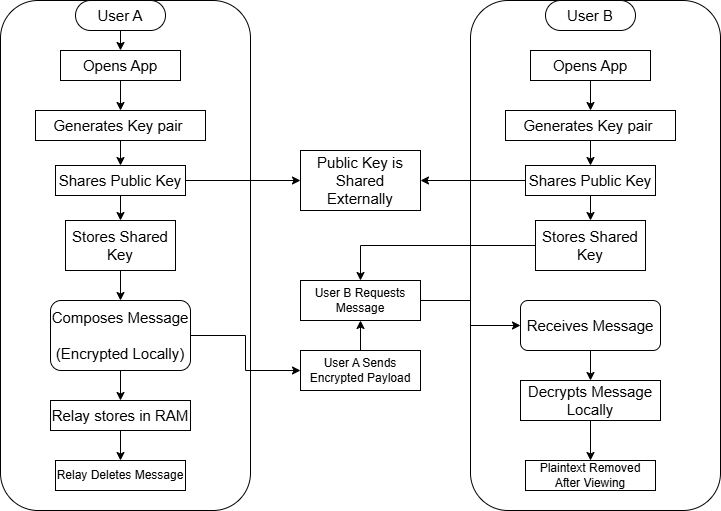

The diagram above was exported from draw.io. Its source (the exported page's mxGraphModel, read from the mxfile embedded in the PNG):
<mxGraphModel dx="1147" dy="585" grid="1" gridSize="10" guides="1" tooltips="1" connect="1" arrows="1" fold="1" page="1" pageScale="1" pageWidth="827" pageHeight="1169" math="0" shadow="0">
  <root>
    <mxCell id="WIyWlLk6GJQsqaUBKTNV-0" />
    <mxCell id="WIyWlLk6GJQsqaUBKTNV-1" parent="WIyWlLk6GJQsqaUBKTNV-0" />
    <mxCell id="t1pdzTVVUS51wfSvqYYY-14" parent="WIyWlLk6GJQsqaUBKTNV-1" style="rounded=1;whiteSpace=wrap;html=1;" value="" vertex="1">
      <mxGeometry height="510" width="250" x="540" y="40" as="geometry" />
    </mxCell>
    <mxCell id="t1pdzTVVUS51wfSvqYYY-44" parent="WIyWlLk6GJQsqaUBKTNV-1" style="rounded=1;whiteSpace=wrap;html=1;arcSize=50;" value="" vertex="1">
      <mxGeometry height="30" width="90" x="615" y="40" as="geometry" />
    </mxCell>
    <mxCell id="t1pdzTVVUS51wfSvqYYY-0" parent="WIyWlLk6GJQsqaUBKTNV-1" style="rounded=1;whiteSpace=wrap;html=1;" value="" vertex="1">
      <mxGeometry height="510" width="250" x="70" y="40" as="geometry" />
    </mxCell>
    <mxCell id="t1pdzTVVUS51wfSvqYYY-42" parent="WIyWlLk6GJQsqaUBKTNV-1" style="rounded=1;whiteSpace=wrap;html=1;arcSize=50;" value="" vertex="1">
      <mxGeometry height="30" width="90" x="145" y="40" as="geometry" />
    </mxCell>
    <mxCell id="t1pdzTVVUS51wfSvqYYY-31" edge="1" parent="WIyWlLk6GJQsqaUBKTNV-1" source="t1pdzTVVUS51wfSvqYYY-2" style="edgeStyle=orthogonalEdgeStyle;rounded=0;orthogonalLoop=1;jettySize=auto;html=1;exitX=0.5;exitY=1;exitDx=0;exitDy=0;entryX=0.5;entryY=0;entryDx=0;entryDy=0;" target="t1pdzTVVUS51wfSvqYYY-5">
      <mxGeometry relative="1" as="geometry" />
    </mxCell>
    <mxCell id="t1pdzTVVUS51wfSvqYYY-2" parent="WIyWlLk6GJQsqaUBKTNV-1" style="rounded=0;whiteSpace=wrap;html=1;" value="&lt;font style=&quot;font-size: 15px;&quot;&gt;Opens App&lt;/font&gt;" vertex="1">
      <mxGeometry height="30" width="120" x="130" y="90" as="geometry" />
    </mxCell>
    <mxCell id="t1pdzTVVUS51wfSvqYYY-4" parent="WIyWlLk6GJQsqaUBKTNV-1" style="text;html=1;whiteSpace=wrap;strokeColor=none;fillColor=none;align=center;verticalAlign=middle;rounded=0;" value="&lt;font style=&quot;font-size: 15px;&quot;&gt;User A&lt;/font&gt;" vertex="1">
      <mxGeometry height="30" width="60" x="160" y="40" as="geometry" />
    </mxCell>
    <mxCell id="t1pdzTVVUS51wfSvqYYY-32" edge="1" parent="WIyWlLk6GJQsqaUBKTNV-1" source="t1pdzTVVUS51wfSvqYYY-5" style="edgeStyle=orthogonalEdgeStyle;rounded=0;orthogonalLoop=1;jettySize=auto;html=1;exitX=0.5;exitY=1;exitDx=0;exitDy=0;entryX=0.5;entryY=0;entryDx=0;entryDy=0;" target="t1pdzTVVUS51wfSvqYYY-6">
      <mxGeometry relative="1" as="geometry" />
    </mxCell>
    <mxCell id="t1pdzTVVUS51wfSvqYYY-5" parent="WIyWlLk6GJQsqaUBKTNV-1" style="rounded=0;whiteSpace=wrap;html=1;" value="&lt;font style=&quot;font-size: 15px;&quot;&gt;Generates Key pair&amp;nbsp;&lt;/font&gt;" vertex="1">
      <mxGeometry height="30" width="170" x="105" y="150" as="geometry" />
    </mxCell>
    <mxCell id="t1pdzTVVUS51wfSvqYYY-9" edge="1" parent="WIyWlLk6GJQsqaUBKTNV-1" source="t1pdzTVVUS51wfSvqYYY-6" style="edgeStyle=orthogonalEdgeStyle;rounded=0;orthogonalLoop=1;jettySize=auto;html=1;exitX=1;exitY=0.5;exitDx=0;exitDy=0;entryX=0;entryY=0.5;entryDx=0;entryDy=0;" target="t1pdzTVVUS51wfSvqYYY-8">
      <mxGeometry relative="1" as="geometry" />
    </mxCell>
    <mxCell id="t1pdzTVVUS51wfSvqYYY-33" edge="1" parent="WIyWlLk6GJQsqaUBKTNV-1" source="t1pdzTVVUS51wfSvqYYY-6" style="edgeStyle=orthogonalEdgeStyle;rounded=0;orthogonalLoop=1;jettySize=auto;html=1;exitX=0.5;exitY=1;exitDx=0;exitDy=0;entryX=0.5;entryY=0;entryDx=0;entryDy=0;" target="t1pdzTVVUS51wfSvqYYY-10">
      <mxGeometry relative="1" as="geometry" />
    </mxCell>
    <mxCell id="t1pdzTVVUS51wfSvqYYY-6" parent="WIyWlLk6GJQsqaUBKTNV-1" style="rounded=0;whiteSpace=wrap;html=1;" value="&lt;font style=&quot;font-size: 15px;&quot;&gt;Shares Public Key&lt;/font&gt;" vertex="1">
      <mxGeometry height="30" width="130" x="125" y="205" as="geometry" />
    </mxCell>
    <mxCell id="t1pdzTVVUS51wfSvqYYY-8" parent="WIyWlLk6GJQsqaUBKTNV-1" style="rounded=0;whiteSpace=wrap;html=1;" value="&lt;font style=&quot;font-size: 15px;&quot;&gt;Public Key is Shared Externally&lt;/font&gt;" vertex="1">
      <mxGeometry height="60" width="120" x="370" y="190" as="geometry" />
    </mxCell>
    <mxCell id="t1pdzTVVUS51wfSvqYYY-34" edge="1" parent="WIyWlLk6GJQsqaUBKTNV-1" source="t1pdzTVVUS51wfSvqYYY-10" style="edgeStyle=orthogonalEdgeStyle;rounded=0;orthogonalLoop=1;jettySize=auto;html=1;exitX=0.5;exitY=1;exitDx=0;exitDy=0;entryX=0.5;entryY=0;entryDx=0;entryDy=0;" target="t1pdzTVVUS51wfSvqYYY-11">
      <mxGeometry relative="1" as="geometry" />
    </mxCell>
    <mxCell id="t1pdzTVVUS51wfSvqYYY-10" parent="WIyWlLk6GJQsqaUBKTNV-1" style="rounded=0;whiteSpace=wrap;html=1;" value="&lt;font style=&quot;font-size: 15px;&quot;&gt;Stores Shared Key&lt;/font&gt;" vertex="1">
      <mxGeometry height="50" width="110" x="135" y="260" as="geometry" />
    </mxCell>
    <mxCell id="t1pdzTVVUS51wfSvqYYY-26" edge="1" parent="WIyWlLk6GJQsqaUBKTNV-1" source="t1pdzTVVUS51wfSvqYYY-11" style="edgeStyle=orthogonalEdgeStyle;rounded=0;orthogonalLoop=1;jettySize=auto;html=1;exitX=1;exitY=0.5;exitDx=0;exitDy=0;entryX=0;entryY=0.5;entryDx=0;entryDy=0;" target="t1pdzTVVUS51wfSvqYYY-24">
      <mxGeometry relative="1" as="geometry" />
    </mxCell>
    <mxCell id="t1pdzTVVUS51wfSvqYYY-35" edge="1" parent="WIyWlLk6GJQsqaUBKTNV-1" source="t1pdzTVVUS51wfSvqYYY-11" style="edgeStyle=orthogonalEdgeStyle;rounded=0;orthogonalLoop=1;jettySize=auto;html=1;exitX=0.5;exitY=1;exitDx=0;exitDy=0;entryX=0.5;entryY=0;entryDx=0;entryDy=0;" target="t1pdzTVVUS51wfSvqYYY-13">
      <mxGeometry relative="1" as="geometry" />
    </mxCell>
    <mxCell id="t1pdzTVVUS51wfSvqYYY-11" parent="WIyWlLk6GJQsqaUBKTNV-1" style="rounded=1;whiteSpace=wrap;html=1;" value="&lt;font style=&quot;font-size: 15px;&quot;&gt;Composes Message&lt;/font&gt;&lt;div&gt;&lt;font style=&quot;font-size: 15px;&quot;&gt;&lt;br&gt;&lt;/font&gt;&lt;/div&gt;&lt;div&gt;&lt;font style=&quot;font-size: 15px;&quot;&gt;(Encrypted Locally)&lt;/font&gt;&lt;/div&gt;" vertex="1">
      <mxGeometry height="70" width="140" x="120" y="340" as="geometry" />
    </mxCell>
    <mxCell id="t1pdzTVVUS51wfSvqYYY-12" parent="WIyWlLk6GJQsqaUBKTNV-1" style="rounded=0;whiteSpace=wrap;html=1;" value="Relay Deletes Message" vertex="1">
      <mxGeometry height="30" width="130" x="125" y="500" as="geometry" />
    </mxCell>
    <mxCell id="t1pdzTVVUS51wfSvqYYY-36" edge="1" parent="WIyWlLk6GJQsqaUBKTNV-1" source="t1pdzTVVUS51wfSvqYYY-13" style="edgeStyle=orthogonalEdgeStyle;rounded=0;orthogonalLoop=1;jettySize=auto;html=1;exitX=0.5;exitY=1;exitDx=0;exitDy=0;entryX=0.5;entryY=0;entryDx=0;entryDy=0;" target="t1pdzTVVUS51wfSvqYYY-12">
      <mxGeometry relative="1" as="geometry" />
    </mxCell>
    <mxCell id="t1pdzTVVUS51wfSvqYYY-13" parent="WIyWlLk6GJQsqaUBKTNV-1" style="rounded=0;whiteSpace=wrap;html=1;" value="&lt;font style=&quot;font-size: 15px;&quot;&gt;Relay stores in RAM&lt;/font&gt;" vertex="1">
      <mxGeometry height="30" width="140" x="120" y="440" as="geometry" />
    </mxCell>
    <mxCell id="t1pdzTVVUS51wfSvqYYY-37" edge="1" parent="WIyWlLk6GJQsqaUBKTNV-1" source="t1pdzTVVUS51wfSvqYYY-15" style="edgeStyle=orthogonalEdgeStyle;rounded=0;orthogonalLoop=1;jettySize=auto;html=1;exitX=0.5;exitY=1;exitDx=0;exitDy=0;entryX=0.5;entryY=0;entryDx=0;entryDy=0;" target="t1pdzTVVUS51wfSvqYYY-17">
      <mxGeometry relative="1" as="geometry" />
    </mxCell>
    <mxCell id="t1pdzTVVUS51wfSvqYYY-15" parent="WIyWlLk6GJQsqaUBKTNV-1" style="rounded=0;whiteSpace=wrap;html=1;" value="&lt;font style=&quot;font-size: 15px;&quot;&gt;Opens App&lt;/font&gt;" vertex="1">
      <mxGeometry height="30" width="120" x="600" y="90" as="geometry" />
    </mxCell>
    <mxCell id="t1pdzTVVUS51wfSvqYYY-16" parent="WIyWlLk6GJQsqaUBKTNV-1" style="text;html=1;whiteSpace=wrap;strokeColor=none;fillColor=none;align=center;verticalAlign=middle;rounded=0;" value="&lt;font style=&quot;font-size: 15px;&quot;&gt;User B&lt;/font&gt;" vertex="1">
      <mxGeometry height="30" width="60" x="630" y="40" as="geometry" />
    </mxCell>
    <mxCell id="t1pdzTVVUS51wfSvqYYY-38" edge="1" parent="WIyWlLk6GJQsqaUBKTNV-1" source="t1pdzTVVUS51wfSvqYYY-17" style="edgeStyle=orthogonalEdgeStyle;rounded=0;orthogonalLoop=1;jettySize=auto;html=1;exitX=0.5;exitY=1;exitDx=0;exitDy=0;entryX=0.5;entryY=0;entryDx=0;entryDy=0;" target="t1pdzTVVUS51wfSvqYYY-18">
      <mxGeometry relative="1" as="geometry" />
    </mxCell>
    <mxCell id="t1pdzTVVUS51wfSvqYYY-17" parent="WIyWlLk6GJQsqaUBKTNV-1" style="rounded=0;whiteSpace=wrap;html=1;" value="&lt;font style=&quot;font-size: 15px;&quot;&gt;Generates Key pair&amp;nbsp;&lt;/font&gt;" vertex="1">
      <mxGeometry height="30" width="170" x="575" y="150" as="geometry" />
    </mxCell>
    <mxCell id="t1pdzTVVUS51wfSvqYYY-23" edge="1" parent="WIyWlLk6GJQsqaUBKTNV-1" source="t1pdzTVVUS51wfSvqYYY-18" style="edgeStyle=orthogonalEdgeStyle;rounded=0;orthogonalLoop=1;jettySize=auto;html=1;exitX=0;exitY=0.5;exitDx=0;exitDy=0;entryX=1;entryY=0.5;entryDx=0;entryDy=0;" target="t1pdzTVVUS51wfSvqYYY-8">
      <mxGeometry relative="1" as="geometry" />
    </mxCell>
    <mxCell id="t1pdzTVVUS51wfSvqYYY-39" edge="1" parent="WIyWlLk6GJQsqaUBKTNV-1" source="t1pdzTVVUS51wfSvqYYY-18" style="edgeStyle=orthogonalEdgeStyle;rounded=0;orthogonalLoop=1;jettySize=auto;html=1;exitX=0.5;exitY=1;exitDx=0;exitDy=0;entryX=0.5;entryY=0;entryDx=0;entryDy=0;" target="t1pdzTVVUS51wfSvqYYY-19">
      <mxGeometry relative="1" as="geometry" />
    </mxCell>
    <mxCell id="t1pdzTVVUS51wfSvqYYY-18" parent="WIyWlLk6GJQsqaUBKTNV-1" style="rounded=0;whiteSpace=wrap;html=1;" value="&lt;font style=&quot;font-size: 15px;&quot;&gt;Shares Public Key&lt;/font&gt;" vertex="1">
      <mxGeometry height="30" width="130" x="595" y="205" as="geometry" />
    </mxCell>
    <mxCell id="t1pdzTVVUS51wfSvqYYY-28" edge="1" parent="WIyWlLk6GJQsqaUBKTNV-1" source="t1pdzTVVUS51wfSvqYYY-19" style="edgeStyle=orthogonalEdgeStyle;rounded=0;orthogonalLoop=1;jettySize=auto;html=1;exitX=0;exitY=0.5;exitDx=0;exitDy=0;entryX=0.5;entryY=0;entryDx=0;entryDy=0;" target="t1pdzTVVUS51wfSvqYYY-25">
      <mxGeometry relative="1" as="geometry" />
    </mxCell>
    <mxCell id="t1pdzTVVUS51wfSvqYYY-19" parent="WIyWlLk6GJQsqaUBKTNV-1" style="rounded=0;whiteSpace=wrap;html=1;" value="&lt;font style=&quot;font-size: 15px;&quot;&gt;Stores Shared Key&lt;/font&gt;" vertex="1">
      <mxGeometry height="50" width="110" x="605" y="260" as="geometry" />
    </mxCell>
    <mxCell id="t1pdzTVVUS51wfSvqYYY-40" edge="1" parent="WIyWlLk6GJQsqaUBKTNV-1" source="t1pdzTVVUS51wfSvqYYY-20" style="edgeStyle=orthogonalEdgeStyle;rounded=0;orthogonalLoop=1;jettySize=auto;html=1;exitX=0.5;exitY=1;exitDx=0;exitDy=0;entryX=0.5;entryY=0;entryDx=0;entryDy=0;" target="t1pdzTVVUS51wfSvqYYY-22">
      <mxGeometry relative="1" as="geometry" />
    </mxCell>
    <mxCell id="t1pdzTVVUS51wfSvqYYY-20" parent="WIyWlLk6GJQsqaUBKTNV-1" style="rounded=1;whiteSpace=wrap;html=1;" value="&lt;span style=&quot;font-size: 15px;&quot;&gt;Receives Message&lt;/span&gt;" vertex="1">
      <mxGeometry height="50" width="140" x="590" y="340" as="geometry" />
    </mxCell>
    <mxCell id="t1pdzTVVUS51wfSvqYYY-21" parent="WIyWlLk6GJQsqaUBKTNV-1" style="rounded=0;whiteSpace=wrap;html=1;" value="Plaintext Removed After Viewing" vertex="1">
      <mxGeometry height="30" width="130" x="595" y="500" as="geometry" />
    </mxCell>
    <mxCell id="t1pdzTVVUS51wfSvqYYY-41" edge="1" parent="WIyWlLk6GJQsqaUBKTNV-1" source="t1pdzTVVUS51wfSvqYYY-22" style="edgeStyle=orthogonalEdgeStyle;rounded=0;orthogonalLoop=1;jettySize=auto;html=1;exitX=0.5;exitY=1;exitDx=0;exitDy=0;entryX=0.5;entryY=0;entryDx=0;entryDy=0;" target="t1pdzTVVUS51wfSvqYYY-21">
      <mxGeometry relative="1" as="geometry" />
    </mxCell>
    <mxCell id="t1pdzTVVUS51wfSvqYYY-22" parent="WIyWlLk6GJQsqaUBKTNV-1" style="rounded=0;whiteSpace=wrap;html=1;" value="&lt;font style=&quot;font-size: 15px;&quot;&gt;Decrypts Message Locally&lt;/font&gt;" vertex="1">
      <mxGeometry height="40" width="140" x="590" y="420" as="geometry" />
    </mxCell>
    <mxCell id="t1pdzTVVUS51wfSvqYYY-27" edge="1" parent="WIyWlLk6GJQsqaUBKTNV-1" source="t1pdzTVVUS51wfSvqYYY-24" style="edgeStyle=orthogonalEdgeStyle;rounded=0;orthogonalLoop=1;jettySize=auto;html=1;exitX=0.5;exitY=0;exitDx=0;exitDy=0;entryX=0.5;entryY=1;entryDx=0;entryDy=0;" target="t1pdzTVVUS51wfSvqYYY-25">
      <mxGeometry relative="1" as="geometry" />
    </mxCell>
    <mxCell id="t1pdzTVVUS51wfSvqYYY-24" parent="WIyWlLk6GJQsqaUBKTNV-1" style="rounded=0;whiteSpace=wrap;html=1;" value="&lt;font&gt;User A Sends Encrypted Payload&lt;/font&gt;" vertex="1">
      <mxGeometry height="40" width="120" x="370" y="390" as="geometry" />
    </mxCell>
    <mxCell id="t1pdzTVVUS51wfSvqYYY-29" edge="1" parent="WIyWlLk6GJQsqaUBKTNV-1" source="t1pdzTVVUS51wfSvqYYY-25" style="edgeStyle=orthogonalEdgeStyle;rounded=0;orthogonalLoop=1;jettySize=auto;html=1;exitX=1;exitY=0.5;exitDx=0;exitDy=0;entryX=0;entryY=0.5;entryDx=0;entryDy=0;" target="t1pdzTVVUS51wfSvqYYY-20">
      <mxGeometry relative="1" as="geometry" />
    </mxCell>
    <mxCell id="t1pdzTVVUS51wfSvqYYY-25" parent="WIyWlLk6GJQsqaUBKTNV-1" style="rounded=0;whiteSpace=wrap;html=1;" value="User B Requests Message" vertex="1">
      <mxGeometry height="40" width="120" x="370" y="320" as="geometry" />
    </mxCell>
    <mxCell id="t1pdzTVVUS51wfSvqYYY-30" edge="1" parent="WIyWlLk6GJQsqaUBKTNV-1" source="t1pdzTVVUS51wfSvqYYY-4" style="edgeStyle=orthogonalEdgeStyle;rounded=0;orthogonalLoop=1;jettySize=auto;html=1;exitX=0.5;exitY=1;exitDx=0;exitDy=0;entryX=0.48;entryY=0.098;entryDx=0;entryDy=0;entryPerimeter=0;" target="t1pdzTVVUS51wfSvqYYY-0">
      <mxGeometry relative="1" as="geometry" />
    </mxCell>
  </root>
</mxGraphModel>